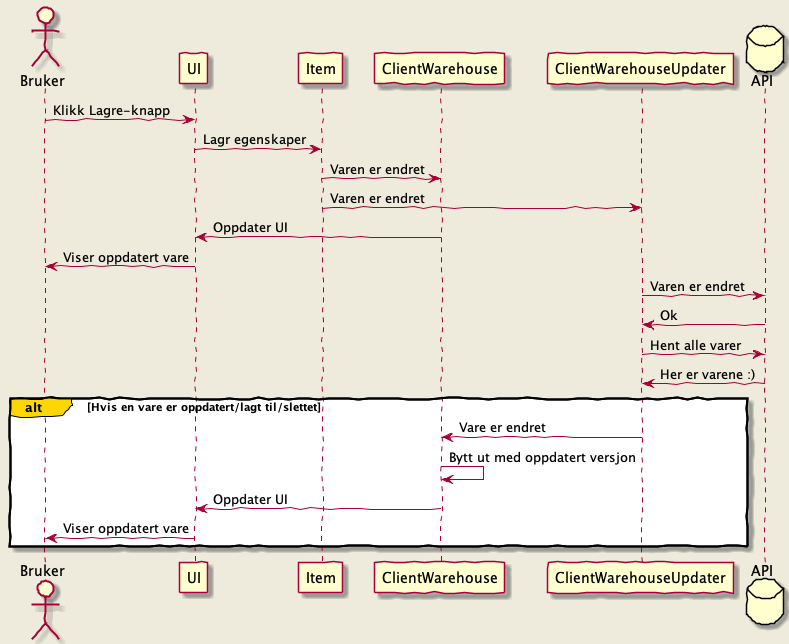

The diagram above was rendered by PlantUML. Its source (embedded in the PNG):
@startuml requestsWhenSaving
skinparam backgroundColor #EEEBDC
skinparam handwritten true

actor Bruker
Bruker -> UI : Klikk Lagre-knapp
UI -> Item : Lagr egenskaper
Item -> ClientWarehouse: Varen er endret
Item -> ClientWarehouseUpdater : Varen er endret
ClientWarehouse -> UI : Oppdater UI
UI -> Bruker : Viser oppdatert vare
database API
ClientWarehouseUpdater -> API : Varen er endret
API -> ClientWarehouseUpdater : Ok
ClientWarehouseUpdater -> API : Hent alle varer
API -> ClientWarehouseUpdater : Her er varene :)
alt#Gold #White Hvis en vare er oppdatert/lagt til/slettet
    ClientWarehouseUpdater -> ClientWarehouse : Vare er endret
    ClientWarehouse -> ClientWarehouse : Bytt ut med oppdatert versjon
    ClientWarehouse -> UI : Oppdater UI
    UI -> Bruker : Viser oppdatert vare
end

@enduml